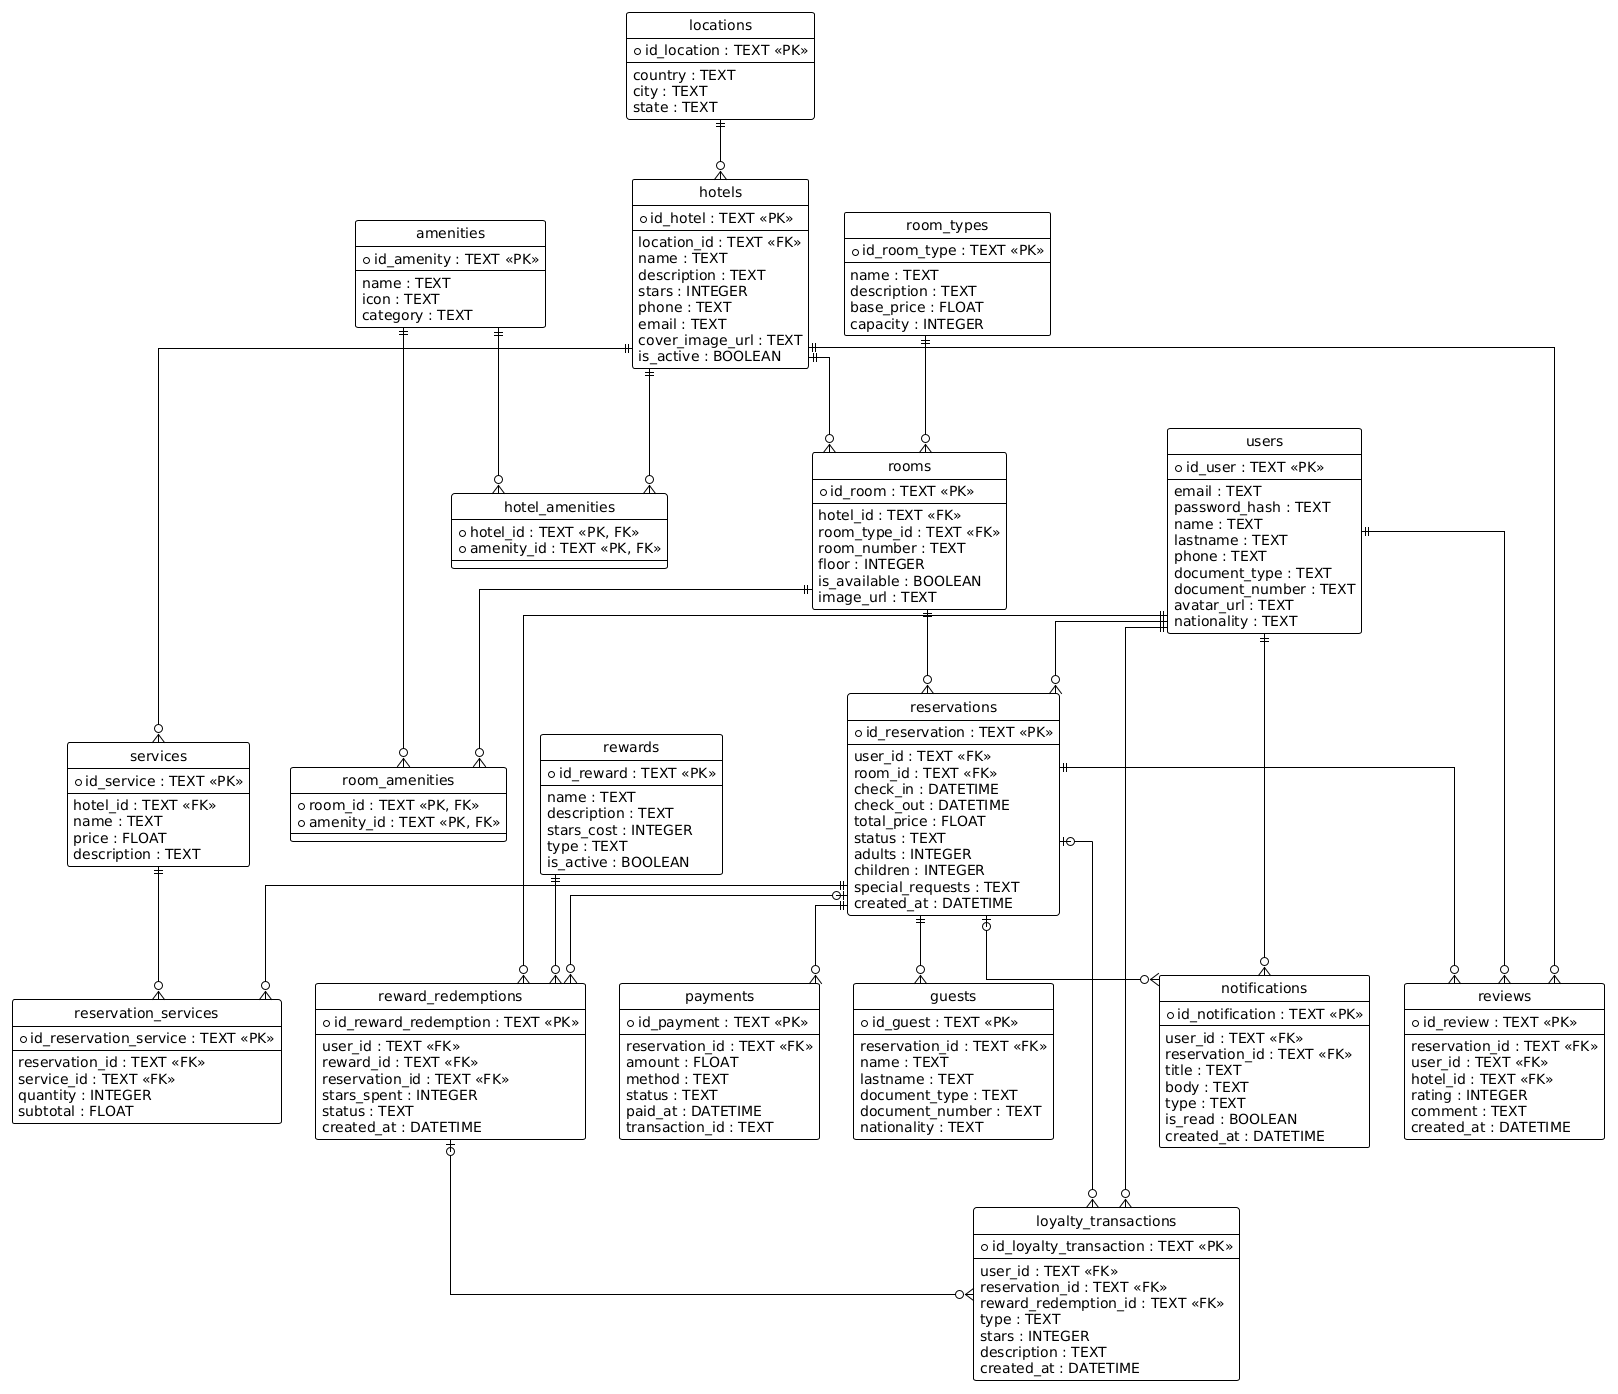

The diagram above was rendered by PlantUML. Its source (embedded in the PNG):
@startuml
!theme plain
hide circle
skinparam linetype ortho

entity "locations" as Locations {
  * id_location : TEXT <<PK>>
  --
  country : TEXT
  city : TEXT
  state : TEXT
}

entity "hotels" as Hotels {
  * id_hotel : TEXT <<PK>>
  --
  location_id : TEXT <<FK>>
  name : TEXT
  description : TEXT
  stars : INTEGER
  phone : TEXT
  email : TEXT
  cover_image_url : TEXT
  is_active : BOOLEAN
}

entity "room_types" as RoomTypes {
  * id_room_type : TEXT <<PK>>
  --
  name : TEXT
  description : TEXT
  base_price : FLOAT
  capacity : INTEGER
}

entity "rooms" as Rooms {
  * id_room : TEXT <<PK>>
  --
  hotel_id : TEXT <<FK>>
  room_type_id : TEXT <<FK>>
  room_number : TEXT
  floor : INTEGER
  is_available : BOOLEAN
  image_url : TEXT
}

entity "users" as Users {
  * id_user : TEXT <<PK>>
  --
  email : TEXT
  password_hash : TEXT
  name : TEXT
  lastname : TEXT
  phone : TEXT
  document_type : TEXT
  document_number : TEXT
  avatar_url : TEXT
  nationality : TEXT
}

entity "guests" as Guests {
  * id_guest : TEXT <<PK>>
  --
  reservation_id : TEXT <<FK>>
  name : TEXT
  lastname : TEXT
  document_type : TEXT
  document_number : TEXT
  nationality : TEXT
}

entity "reservations" as Reservations {
  * id_reservation : TEXT <<PK>>
  --
  user_id : TEXT <<FK>>
  room_id : TEXT <<FK>>
  check_in : DATETIME
  check_out : DATETIME
  total_price : FLOAT
  status : TEXT
  adults : INTEGER
  children : INTEGER
  special_requests : TEXT
  created_at : DATETIME
}

entity "payments" as Payments {
  * id_payment : TEXT <<PK>>
  --
  reservation_id : TEXT <<FK>>
  amount : FLOAT
  method : TEXT
  status : TEXT
  paid_at : DATETIME
  transaction_id : TEXT
}

entity "amenities" as Amenities {
  * id_amenity : TEXT <<PK>>
  --
  name : TEXT
  icon : TEXT
  category : TEXT
}

entity "hotel_amenities" as HotelAmenities {
  * hotel_id : TEXT <<PK, FK>>
  * amenity_id : TEXT <<PK, FK>>
}

entity "room_amenities" as RoomAmenities {
  * room_id : TEXT <<PK, FK>>
  * amenity_id : TEXT <<PK, FK>>
}

entity "services" as Services {
  * id_service : TEXT <<PK>>
  --
  hotel_id : TEXT <<FK>>
  name : TEXT
  price : FLOAT
  description : TEXT
}

entity "reservation_services" as ReservationServices {
  * id_reservation_service : TEXT <<PK>>
  --
  reservation_id : TEXT <<FK>>
  service_id : TEXT <<FK>>
  quantity : INTEGER
  subtotal : FLOAT
}

entity "loyalty_transactions" as LoyaltyTransactions {
  * id_loyalty_transaction : TEXT <<PK>>
  --
  user_id : TEXT <<FK>>
  reservation_id : TEXT <<FK>>
  reward_redemption_id : TEXT <<FK>>
  type : TEXT
  stars : INTEGER
  description : TEXT
  created_at : DATETIME
}

entity "rewards" as Rewards {
  * id_reward : TEXT <<PK>>
  --
  name : TEXT
  description : TEXT
  stars_cost : INTEGER
  type : TEXT
  is_active : BOOLEAN
}

entity "reward_redemptions" as RewardRedemptions {
  * id_reward_redemption : TEXT <<PK>>
  --
  user_id : TEXT <<FK>>
  reward_id : TEXT <<FK>>
  reservation_id : TEXT <<FK>>
  stars_spent : INTEGER
  status : TEXT
  created_at : DATETIME
}

entity "reviews" as Reviews {
  * id_review : TEXT <<PK>>
  --
  reservation_id : TEXT <<FK>>
  user_id : TEXT <<FK>>
  hotel_id : TEXT <<FK>>
  rating : INTEGER
  comment : TEXT
  created_at : DATETIME
}

entity "notifications" as Notifications {
  * id_notification : TEXT <<PK>>
  --
  user_id : TEXT <<FK>>
  reservation_id : TEXT <<FK>>
  title : TEXT
  body : TEXT
  type : TEXT
  is_read : BOOLEAN
  created_at : DATETIME
}

' --- RELACIONES ---
Locations ||--o{ Hotels
Hotels ||--o{ Rooms
RoomTypes ||--o{ Rooms
Users ||--o{ Reservations
Rooms ||--o{ Reservations
Reservations ||--o{ Guests
Reservations ||--o{ Payments
Reservations ||--o{ ReservationServices
Services ||--o{ ReservationServices
Hotels ||--o{ Services
Hotels ||--o{ HotelAmenities
Amenities ||--o{ HotelAmenities
Rooms ||--o{ RoomAmenities
Amenities ||--o{ RoomAmenities
Users ||--o{ LoyaltyTransactions
Reservations |o--o{ LoyaltyTransactions
RewardRedemptions |o--o{ LoyaltyTransactions
Users ||--o{ RewardRedemptions
Rewards ||--o{ RewardRedemptions
Reservations |o--o{ RewardRedemptions
Reservations ||--o{ Reviews
Users ||--o{ Reviews
Hotels ||--o{ Reviews
Users ||--o{ Notifications
Reservations |o--o{ Notifications
@enduml